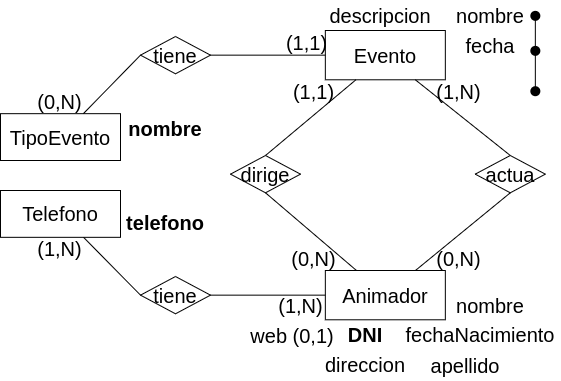

The diagram above was exported from draw.io. Its source (the exported page's mxGraphModel, read from the mxfile embedded in the PNG):
<mxGraphModel dx="1100" dy="699" grid="1" gridSize="5" guides="1" tooltips="1" connect="1" arrows="1" fold="1" page="1" pageScale="1" pageWidth="1169" pageHeight="827" math="0" shadow="0">
  <root>
    <mxCell id="0" />
    <mxCell id="1" parent="0" />
    <mxCell id="WyocA1XPYdMbhB6fHTtY-6" value="direccion" style="text;html=1;strokeColor=none;fillColor=none;align=center;verticalAlign=middle;whiteSpace=wrap;rounded=0;fontSize=20;rotation=0;" vertex="1" parent="1">
      <mxGeometry x="619.9999999999999" y="509.28999999999996" width="90" height="30" as="geometry" />
    </mxCell>
    <mxCell id="WyocA1XPYdMbhB6fHTtY-9" value="(0,N)" style="text;html=1;strokeColor=none;fillColor=none;align=center;verticalAlign=middle;whiteSpace=wrap;rounded=0;fontSize=20;rotation=0;" vertex="1" parent="1">
      <mxGeometry x="590" y="406.83000000000004" width="47.4" height="23.17" as="geometry" />
    </mxCell>
    <mxCell id="WyocA1XPYdMbhB6fHTtY-12" value="&lt;font style=&quot;font-size: 20px;&quot;&gt;Animador&lt;/font&gt;" style="whiteSpace=wrap;html=1;align=center;fontSize=20;" vertex="1" parent="1">
      <mxGeometry x="624.84" y="430" width="120" height="49.29" as="geometry" />
    </mxCell>
    <mxCell id="WyocA1XPYdMbhB6fHTtY-15" value="(1,1)" style="text;html=1;strokeColor=none;fillColor=none;align=center;verticalAlign=middle;whiteSpace=wrap;rounded=0;fontSize=20;rotation=0;" vertex="1" parent="1">
      <mxGeometry x="590" y="239.29000000000002" width="47.4" height="23.17" as="geometry" />
    </mxCell>
    <mxCell id="WyocA1XPYdMbhB6fHTtY-18" value="&lt;font style=&quot;font-size: 20px;&quot;&gt;Evento&lt;/font&gt;" style="whiteSpace=wrap;html=1;align=center;fontSize=20;" vertex="1" parent="1">
      <mxGeometry x="624.8399999999999" y="190" width="120" height="49.29" as="geometry" />
    </mxCell>
    <mxCell id="WyocA1XPYdMbhB6fHTtY-19" value="nombre" style="text;html=1;strokeColor=none;fillColor=none;align=center;verticalAlign=middle;whiteSpace=wrap;rounded=0;fontSize=20;rotation=0;" vertex="1" parent="1">
      <mxGeometry x="744.8399999999999" y="159.99999999999994" width="90" height="30" as="geometry" />
    </mxCell>
    <mxCell id="WyocA1XPYdMbhB6fHTtY-20" value="&lt;span style=&quot;font-weight: normal;&quot;&gt;fecha&lt;/span&gt;" style="text;html=1;strokeColor=none;fillColor=none;align=center;verticalAlign=middle;whiteSpace=wrap;rounded=0;fontSize=20;rotation=0;fontStyle=1" vertex="1" parent="1">
      <mxGeometry x="754.8399999999999" y="190" width="70" height="30" as="geometry" />
    </mxCell>
    <mxCell id="WyocA1XPYdMbhB6fHTtY-21" value="descripcion" style="text;html=1;strokeColor=none;fillColor=none;align=center;verticalAlign=middle;whiteSpace=wrap;rounded=0;fontSize=20;rotation=0;" vertex="1" parent="1">
      <mxGeometry x="624.8399999999999" y="160" width="110" height="30" as="geometry" />
    </mxCell>
    <mxCell id="WyocA1XPYdMbhB6fHTtY-30" value="" style="group" vertex="1" connectable="0" parent="1">
      <mxGeometry x="824.84" y="165.35" width="20" height="95.35" as="geometry" />
    </mxCell>
    <mxCell id="WyocA1XPYdMbhB6fHTtY-2" value="" style="endArrow=none;html=1;rounded=0;fontSize=20;" edge="1" parent="WyocA1XPYdMbhB6fHTtY-30" source="WyocA1XPYdMbhB6fHTtY-23">
      <mxGeometry width="50" height="50" relative="1" as="geometry">
        <mxPoint x="10" y="85.35" as="sourcePoint" />
        <mxPoint x="10" y="5.349999999999994" as="targetPoint" />
      </mxGeometry>
    </mxCell>
    <mxCell id="WyocA1XPYdMbhB6fHTtY-25" value="" style="shape=waypoint;sketch=0;fillStyle=solid;size=6;pointerEvents=1;points=[];fillColor=none;resizable=0;rotatable=0;perimeter=centerPerimeter;snapToPoint=1;strokeWidth=3;" vertex="1" parent="WyocA1XPYdMbhB6fHTtY-30">
      <mxGeometry y="35" width="20" height="20" as="geometry" />
    </mxCell>
    <mxCell id="WyocA1XPYdMbhB6fHTtY-27" value="" style="endArrow=none;html=1;rounded=0;fontSize=20;" edge="1" parent="WyocA1XPYdMbhB6fHTtY-30" source="WyocA1XPYdMbhB6fHTtY-25" target="WyocA1XPYdMbhB6fHTtY-23">
      <mxGeometry width="50" height="50" relative="1" as="geometry">
        <mxPoint x="10" y="45.349999999999994" as="sourcePoint" />
        <mxPoint x="10" y="5.349999999999994" as="targetPoint" />
      </mxGeometry>
    </mxCell>
    <mxCell id="WyocA1XPYdMbhB6fHTtY-23" value="" style="shape=waypoint;sketch=0;fillStyle=solid;size=6;pointerEvents=1;points=[];fillColor=none;resizable=0;rotatable=0;perimeter=centerPerimeter;snapToPoint=1;strokeWidth=3;" vertex="1" parent="WyocA1XPYdMbhB6fHTtY-30">
      <mxGeometry width="20" height="20" as="geometry" />
    </mxCell>
    <mxCell id="WyocA1XPYdMbhB6fHTtY-29" value="" style="endArrow=none;html=1;rounded=0;fontSize=20;strokeWidth=1;" edge="1" parent="WyocA1XPYdMbhB6fHTtY-30" target="WyocA1XPYdMbhB6fHTtY-28">
      <mxGeometry width="50" height="50" relative="1" as="geometry">
        <mxPoint x="10" y="85.35" as="sourcePoint" />
        <mxPoint x="10" y="45.349999999999994" as="targetPoint" />
      </mxGeometry>
    </mxCell>
    <mxCell id="WyocA1XPYdMbhB6fHTtY-28" value="" style="shape=waypoint;sketch=0;fillStyle=solid;size=6;pointerEvents=1;points=[];fillColor=none;resizable=0;rotatable=0;perimeter=centerPerimeter;snapToPoint=1;strokeWidth=3;" vertex="1" parent="WyocA1XPYdMbhB6fHTtY-30">
      <mxGeometry y="75.35" width="20" height="20" as="geometry" />
    </mxCell>
    <mxCell id="WyocA1XPYdMbhB6fHTtY-26" value="" style="endArrow=none;html=1;rounded=0;fontSize=20;" edge="1" parent="WyocA1XPYdMbhB6fHTtY-30" source="WyocA1XPYdMbhB6fHTtY-28" target="WyocA1XPYdMbhB6fHTtY-25">
      <mxGeometry width="50" height="50" relative="1" as="geometry">
        <mxPoint x="10" y="85.35" as="sourcePoint" />
        <mxPoint x="10" y="5.349999999999994" as="targetPoint" />
      </mxGeometry>
    </mxCell>
    <mxCell id="WyocA1XPYdMbhB6fHTtY-31" value="dirige" style="shape=rhombus;perimeter=rhombusPerimeter;whiteSpace=wrap;html=1;align=center;fontSize=20;" vertex="1" parent="1">
      <mxGeometry x="530" y="315" width="70" height="37.3" as="geometry" />
    </mxCell>
    <mxCell id="WyocA1XPYdMbhB6fHTtY-32" value="actua" style="shape=rhombus;perimeter=rhombusPerimeter;whiteSpace=wrap;html=1;align=center;fontSize=20;" vertex="1" parent="1">
      <mxGeometry x="774.74" y="315" width="70.1" height="37.3" as="geometry" />
    </mxCell>
    <mxCell id="WyocA1XPYdMbhB6fHTtY-33" value="" style="endArrow=none;html=1;rounded=0;fontSize=20;exitX=0.5;exitY=1;exitDx=0;exitDy=0;" edge="1" parent="1" source="WyocA1XPYdMbhB6fHTtY-32" target="WyocA1XPYdMbhB6fHTtY-12">
      <mxGeometry width="50" height="50" relative="1" as="geometry">
        <mxPoint x="833" y="301" as="sourcePoint" />
        <mxPoint x="746" y="303" as="targetPoint" />
      </mxGeometry>
    </mxCell>
    <mxCell id="WyocA1XPYdMbhB6fHTtY-34" value="" style="endArrow=none;html=1;rounded=0;fontSize=20;exitX=0.75;exitY=1;exitDx=0;exitDy=0;entryX=0.5;entryY=0;entryDx=0;entryDy=0;" edge="1" parent="1" source="WyocA1XPYdMbhB6fHTtY-18" target="WyocA1XPYdMbhB6fHTtY-32">
      <mxGeometry width="50" height="50" relative="1" as="geometry">
        <mxPoint x="800" y="367" as="sourcePoint" />
        <mxPoint x="721" y="440" as="targetPoint" />
      </mxGeometry>
    </mxCell>
    <mxCell id="WyocA1XPYdMbhB6fHTtY-35" value="" style="endArrow=none;html=1;rounded=0;fontSize=20;exitX=0.5;exitY=1;exitDx=0;exitDy=0;" edge="1" parent="1" source="WyocA1XPYdMbhB6fHTtY-31" target="WyocA1XPYdMbhB6fHTtY-12">
      <mxGeometry width="50" height="50" relative="1" as="geometry">
        <mxPoint x="810" y="377" as="sourcePoint" />
        <mxPoint x="731" y="450" as="targetPoint" />
      </mxGeometry>
    </mxCell>
    <mxCell id="WyocA1XPYdMbhB6fHTtY-36" value="" style="endArrow=none;html=1;rounded=0;fontSize=20;entryX=0.5;entryY=0;entryDx=0;entryDy=0;" edge="1" parent="1" source="WyocA1XPYdMbhB6fHTtY-18" target="WyocA1XPYdMbhB6fHTtY-31">
      <mxGeometry width="50" height="50" relative="1" as="geometry">
        <mxPoint x="820" y="387" as="sourcePoint" />
        <mxPoint x="741" y="460" as="targetPoint" />
      </mxGeometry>
    </mxCell>
    <mxCell id="WyocA1XPYdMbhB6fHTtY-37" value="(1,N)" style="text;html=1;strokeColor=none;fillColor=none;align=center;verticalAlign=middle;whiteSpace=wrap;rounded=0;fontSize=20;rotation=0;" vertex="1" parent="1">
      <mxGeometry x="734.84" y="239.29000000000002" width="47.4" height="23.17" as="geometry" />
    </mxCell>
    <mxCell id="WyocA1XPYdMbhB6fHTtY-38" value="(0,N)" style="text;html=1;strokeColor=none;fillColor=none;align=center;verticalAlign=middle;whiteSpace=wrap;rounded=0;fontSize=20;rotation=0;" vertex="1" parent="1">
      <mxGeometry x="734.84" y="406.83" width="47.4" height="23.17" as="geometry" />
    </mxCell>
    <mxCell id="WyocA1XPYdMbhB6fHTtY-39" value="nombre" style="text;html=1;strokeColor=none;fillColor=none;align=center;verticalAlign=middle;whiteSpace=wrap;rounded=0;fontSize=20;rotation=0;" vertex="1" parent="1">
      <mxGeometry x="744.8399999999999" y="449.99999999999994" width="90" height="30" as="geometry" />
    </mxCell>
    <mxCell id="WyocA1XPYdMbhB6fHTtY-40" value="apellido" style="text;html=1;strokeColor=none;fillColor=none;align=center;verticalAlign=middle;whiteSpace=wrap;rounded=0;fontSize=20;rotation=0;" vertex="1" parent="1">
      <mxGeometry x="719.9999999999999" y="509.99999999999994" width="90" height="30" as="geometry" />
    </mxCell>
    <mxCell id="WyocA1XPYdMbhB6fHTtY-41" value="fechaNacimiento" style="text;html=1;strokeColor=none;fillColor=none;align=center;verticalAlign=middle;whiteSpace=wrap;rounded=0;fontSize=20;rotation=0;" vertex="1" parent="1">
      <mxGeometry x="700" y="479.29" width="160" height="30" as="geometry" />
    </mxCell>
    <mxCell id="WyocA1XPYdMbhB6fHTtY-42" value="web (0,1)" style="text;html=1;strokeColor=none;fillColor=none;align=center;verticalAlign=middle;whiteSpace=wrap;rounded=0;fontSize=20;rotation=0;" vertex="1" parent="1">
      <mxGeometry x="547.3999999999999" y="479.99999999999994" width="90" height="30" as="geometry" />
    </mxCell>
    <mxCell id="WyocA1XPYdMbhB6fHTtY-44" value="&lt;b&gt;DNI&lt;/b&gt;" style="text;html=1;strokeColor=none;fillColor=none;align=center;verticalAlign=middle;whiteSpace=wrap;rounded=0;fontSize=20;rotation=0;" vertex="1" parent="1">
      <mxGeometry x="630" y="479.29" width="70" height="30" as="geometry" />
    </mxCell>
    <mxCell id="WyocA1XPYdMbhB6fHTtY-45" value="&lt;font style=&quot;font-size: 20px;&quot;&gt;TipoEvento&lt;/font&gt;" style="whiteSpace=wrap;html=1;align=center;fontSize=20;" vertex="1" parent="1">
      <mxGeometry x="300" y="273.16999999999996" width="120" height="46.83" as="geometry" />
    </mxCell>
    <mxCell id="WyocA1XPYdMbhB6fHTtY-46" value="&lt;b&gt;nombre&lt;/b&gt;" style="text;html=1;strokeColor=none;fillColor=none;align=center;verticalAlign=middle;whiteSpace=wrap;rounded=0;fontSize=20;rotation=0;" vertex="1" parent="1">
      <mxGeometry x="420" y="273.1700000000001" width="90" height="30" as="geometry" />
    </mxCell>
    <mxCell id="WyocA1XPYdMbhB6fHTtY-47" value="tiene" style="shape=rhombus;perimeter=rhombusPerimeter;whiteSpace=wrap;html=1;align=center;fontSize=20;" vertex="1" parent="1">
      <mxGeometry x="440.00000000000006" y="196" width="70" height="37.3" as="geometry" />
    </mxCell>
    <mxCell id="WyocA1XPYdMbhB6fHTtY-48" value="" style="endArrow=none;html=1;rounded=0;fontSize=20;entryX=1;entryY=0.5;entryDx=0;entryDy=0;" edge="1" parent="1" source="WyocA1XPYdMbhB6fHTtY-18" target="WyocA1XPYdMbhB6fHTtY-47">
      <mxGeometry width="50" height="50" relative="1" as="geometry">
        <mxPoint x="667" y="249" as="sourcePoint" />
        <mxPoint x="575" y="330" as="targetPoint" />
      </mxGeometry>
    </mxCell>
    <mxCell id="WyocA1XPYdMbhB6fHTtY-49" value="" style="endArrow=none;html=1;rounded=0;fontSize=20;exitX=0;exitY=0.5;exitDx=0;exitDy=0;" edge="1" parent="1" source="WyocA1XPYdMbhB6fHTtY-47" target="WyocA1XPYdMbhB6fHTtY-45">
      <mxGeometry width="50" height="50" relative="1" as="geometry">
        <mxPoint x="635" y="222" as="sourcePoint" />
        <mxPoint x="545" y="219" as="targetPoint" />
      </mxGeometry>
    </mxCell>
    <mxCell id="WyocA1XPYdMbhB6fHTtY-50" value="(0,N)" style="text;html=1;strokeColor=none;fillColor=none;align=center;verticalAlign=middle;whiteSpace=wrap;rounded=0;fontSize=20;rotation=0;" vertex="1" parent="1">
      <mxGeometry x="336.3" y="248.17" width="47.4" height="25" as="geometry" />
    </mxCell>
    <mxCell id="WyocA1XPYdMbhB6fHTtY-51" value="(1,1)" style="text;html=1;strokeColor=none;fillColor=none;align=center;verticalAlign=middle;whiteSpace=wrap;rounded=0;fontSize=20;rotation=0;" vertex="1" parent="1">
      <mxGeometry x="582.6" y="190.00000000000003" width="47.4" height="23.17" as="geometry" />
    </mxCell>
    <mxCell id="WyocA1XPYdMbhB6fHTtY-105" value="tiene" style="shape=rhombus;perimeter=rhombusPerimeter;whiteSpace=wrap;html=1;align=center;fontSize=20;" vertex="1" parent="1">
      <mxGeometry x="440.00000000000006" y="436" width="70" height="37.3" as="geometry" />
    </mxCell>
    <mxCell id="WyocA1XPYdMbhB6fHTtY-106" value="" style="endArrow=none;html=1;rounded=0;fontSize=20;entryX=1;entryY=0.5;entryDx=0;entryDy=0;" edge="1" parent="1" source="WyocA1XPYdMbhB6fHTtY-12" target="WyocA1XPYdMbhB6fHTtY-105">
      <mxGeometry width="50" height="50" relative="1" as="geometry">
        <mxPoint x="625" y="454.02" as="sourcePoint" />
        <mxPoint x="510" y="454.02" as="targetPoint" />
      </mxGeometry>
    </mxCell>
    <mxCell id="WyocA1XPYdMbhB6fHTtY-107" value="&lt;font style=&quot;font-size: 20px;&quot;&gt;Telefono&lt;/font&gt;" style="whiteSpace=wrap;html=1;align=center;fontSize=20;" vertex="1" parent="1">
      <mxGeometry x="300" y="349.99999999999994" width="120" height="46.83" as="geometry" />
    </mxCell>
    <mxCell id="WyocA1XPYdMbhB6fHTtY-108" value="&lt;b&gt;telefono&lt;/b&gt;" style="text;html=1;strokeColor=none;fillColor=none;align=center;verticalAlign=middle;whiteSpace=wrap;rounded=0;fontSize=20;rotation=0;" vertex="1" parent="1">
      <mxGeometry x="420" y="366.83000000000004" width="90" height="30" as="geometry" />
    </mxCell>
    <mxCell id="WyocA1XPYdMbhB6fHTtY-109" value="" style="endArrow=none;html=1;rounded=0;fontSize=20;entryX=0;entryY=0.5;entryDx=0;entryDy=0;" edge="1" parent="1" source="WyocA1XPYdMbhB6fHTtY-107" target="WyocA1XPYdMbhB6fHTtY-105">
      <mxGeometry width="50" height="50" relative="1" as="geometry">
        <mxPoint x="445" y="220" as="sourcePoint" />
        <mxPoint x="388" y="278" as="targetPoint" />
      </mxGeometry>
    </mxCell>
    <mxCell id="WyocA1XPYdMbhB6fHTtY-110" value="(1,N)" style="text;html=1;strokeColor=none;fillColor=none;align=center;verticalAlign=middle;whiteSpace=wrap;rounded=0;fontSize=20;rotation=0;" vertex="1" parent="1">
      <mxGeometry x="577.4399999999999" y="453.4100000000001" width="47.4" height="23.17" as="geometry" />
    </mxCell>
    <mxCell id="WyocA1XPYdMbhB6fHTtY-111" value="(1,N)" style="text;html=1;strokeColor=none;fillColor=none;align=center;verticalAlign=middle;whiteSpace=wrap;rounded=0;fontSize=20;rotation=0;" vertex="1" parent="1">
      <mxGeometry x="336.29999999999995" y="396.8300000000001" width="47.4" height="23.17" as="geometry" />
    </mxCell>
  </root>
</mxGraphModel>